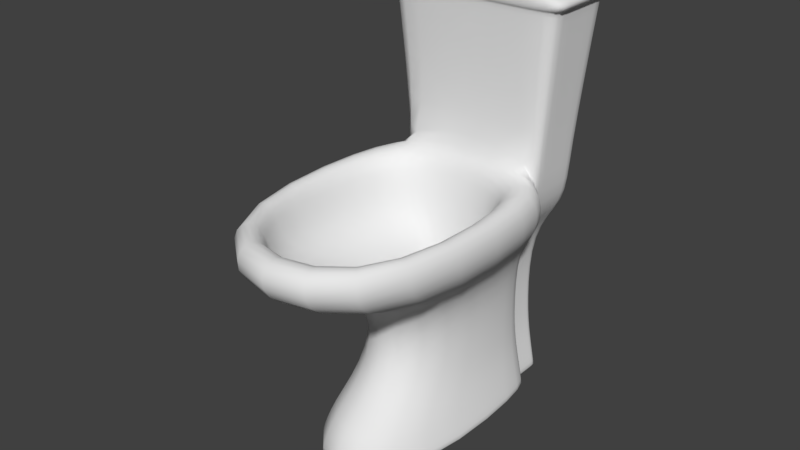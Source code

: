 # Source: toilettes.blend  (saved by Blender 2.77.0; exported with 4.5.12 LTS)
import bpy
from mathutils import Matrix  # noqa: F401  (used for matrix-valued properties, if any)

bpy.ops.wm.read_factory_settings(use_empty=True)
scene = bpy.context.scene
scene.name = 'Scene'

# ---- collections
col_collection_1 = bpy.data.collections.new('Collection 1'); scene.collection.children.link(col_collection_1)

# ---- materials (node trees are filled in below, after node groups)
mat_material = bpy.data.materials.new('Material')
mat_material.alpha_threshold = 0.0
mat_material.use_transparent_shadow = False
mat_material.roughness = 0.5
mat_material.line_color = (0.0, 0.0, 0.0, 1.0)

# ---- material node trees

# ---- world
world_world = bpy.data.worlds.new('World'); scene.world = world_world
world_world.color = (0.05088, 0.05088, 0.05088)
world_world.use_sun_shadow = False
world_world.sun_shadow_jitter_overblur = 0.0
world_world.cycles.sampling_method = 'MANUAL'

# ---- meshes
me_cube = bpy.data.meshes.new('Cube')
me_cube.from_pydata([(0.4854, 1.128, 0.0), (0.6923, -0.7223, 0.0), (-0.6923, -0.7223, 0.0), (-0.4854, 1.128, 0.0), (0.3499, 1.132, 0.6095), (0.4991, -0.1645, 0.6095), (-0.4991, -0.1645, 0.6095), (-0.3499, 1.132, 0.6095), (0.4854, 1.128, 0.05357), (0.6923, -0.7223, 0.05357), (-0.6923, -0.7223, 0.05357), (-0.4854, 1.128, 0.05357), (0.3499, 1.132, 1.283), (0.4991, -0.1645, 1.283), (-0.4991, -0.1645, 1.283), (-0.3499, 1.132, 1.283), (0.7511, 0.8835, 1.628), (1.071, -1.359, 1.628), (-1.071, -1.359, 1.628), (-0.7511, 0.8835, 1.628), (0.7511, 0.8835, 2.0), (1.071, -1.359, 2.0), (-1.071, -1.359, 2.0), (-0.7511, 0.8835, 2.0), (0.4413, 0.7694, 2.0), (0.7912, -1.054, 2.0), (-0.7912, -1.054, 2.0), (-0.4413, 0.7694, 2.0), (0.4413, 0.7694, 1.54), (0.7912, -1.054, 1.595), (-0.7912, -1.054, 1.595), (-0.4413, 0.7694, 1.54), (0.3108, 0.7728, 1.326), (0.3108, -0.03002, 1.326), (-0.3108, -0.03002, 1.326), (-0.3108, 0.7728, 1.326), (0.3108, 0.7728, 0.5188), (0.3108, -0.03002, 0.5188), (-0.3108, -0.03002, 0.5188), (-0.3108, 0.7728, 0.5188), (0.3108, 0.695, 0.1172), (0.3108, -0.4735, 0.1172), (-0.3108, -0.4735, 0.1172), (-0.3108, 0.695, 0.1172), (0.4087, 1.131, 0.3141), (0.583, -0.6494, 0.3141), (-0.583, -0.6494, 0.3141), (-0.4087, 1.131, 0.3141), (0.6923, 1.094, 0.0), (-0.6923, 1.094, 0.0), (0.4991, 1.108, 0.6095), (-0.4991, 1.108, 0.6095), (-0.6923, 1.094, 0.05357), (0.6923, 1.094, 0.05357), (0.4991, 1.108, 1.283), (-0.4991, 1.108, 1.283), (1.071, 0.8376, 1.628), (-1.071, 0.8376, 1.628), (1.071, 0.8376, 2.0), (-1.071, 0.8376, 2.0), (0.7912, 0.4088, 2.0), (-0.7912, 0.4088, 2.0), (0.7912, 0.4088, 1.541), (-0.7912, 0.4088, 1.541), (0.3108, 0.5326, 1.326), (-0.3108, 0.5326, 1.326), (0.3108, 0.5326, 0.5188), (-0.3108, 0.5326, 0.5188), (0.3108, 0.4481, 0.1172), (-0.3108, 0.4481, 0.1172), (-0.583, 1.098, 0.3141), (0.583, 1.098, 0.3141), (0.4854, 1.402, -0.0005381), (-0.4854, 1.402, -0.0005381), (0.3499, 1.405, 0.609), (-0.3499, 1.405, 0.609), (0.4854, 1.402, 0.05303), (-0.4854, 1.402, 0.05303), (0.3499, 1.405, 1.282), (-0.3499, 1.405, 1.282), (0.7511, 1.405, 1.628), (-0.7511, 1.405, 1.628), (0.7511, 1.405, 2.0), (-0.7511, 1.405, 2.0), (0.4087, 1.404, 0.3135), (-0.4087, 1.404, 0.3135), (-0.9827, 0.7743, 3.351), (-0.9827, 1.517, 3.35), (0.9827, 0.7743, 3.351), (0.9827, 1.517, 3.35), (0.9722, 1.513, 3.225), (0.9722, 0.7782, 3.226), (-0.9722, 0.7782, 3.226), (-0.9722, 1.513, 3.225), (0.4854, 1.376, -0.000488), (-0.7511, 1.356, 1.628), (-0.7511, 1.356, 2.0), (0.3499, 1.38, 1.282), (0.3499, 1.38, 0.609), (0.4854, 1.376, 0.05308), (0.7511, 1.356, 1.628), (0.7511, 1.356, 2.0), (-0.3499, 1.38, 1.282), (-0.4087, 1.379, 0.3136), (-0.4854, 1.376, 0.05308), (-0.3499, 1.38, 0.609), (-0.4854, 1.376, -0.000488), (0.4087, 1.379, 0.3136), (-0.9827, 1.448, 3.35), (0.9827, 1.448, 3.35), (-0.9722, 1.444, 3.225), (0.9722, 1.444, 3.225), (-0.7511, 0.9277, 1.628), (0.3499, 1.155, 1.283), (0.4854, 1.151, 0.05353), (0.7511, 0.9277, 2.0), (-0.3499, 1.155, 1.283), (-0.4854, 1.151, 0.05353), (-0.4854, 1.151, -4.554e-05), (0.9827, 0.8373, 3.351), (0.9722, 0.8405, 3.226), (0.4854, 1.151, -4.554e-05), (-0.7511, 0.9277, 2.0), (0.3499, 1.155, 0.6095), (0.7511, 0.9277, 1.628), (-0.4087, 1.154, 0.314), (-0.3499, 1.155, 0.6095), (0.4087, 1.154, 0.314), (-0.9827, 0.8373, 3.351), (-0.9722, 0.8405, 3.226), (-0.135, 0.9933, 3.391), (-0.135, 1.292, 3.391), (0.135, 1.292, 3.391), (0.135, 0.9933, 3.391), (-0.04468, 1.093, 3.391), (-0.04468, 1.192, 3.391), (0.04468, 1.192, 3.391), (0.04468, 1.093, 3.391), (-0.04468, 1.093, 3.417), (-0.04468, 1.192, 3.417), (0.04468, 1.192, 3.417), (0.04468, 1.093, 3.417), (-0.08917, 1.044, 3.417), (-0.08917, 1.241, 3.417), (0.08917, 1.241, 3.417), (0.08917, 1.044, 3.417), (-0.08917, 1.044, 3.473), (-0.08917, 1.241, 3.473), (0.08917, 1.241, 3.473), (0.08917, 1.044, 3.473), (0.08917, 1.241, 3.424), (0.08917, 1.044, 3.424), (-0.08917, 1.044, 3.424), (-0.08917, 1.241, 3.424), (0.04468, 1.093, 3.411), (-0.04468, 1.093, 3.411), (-0.04468, 1.192, 3.411), (0.04468, 1.192, 3.411), (-0.04468, 1.093, 3.399), (0.04468, 1.192, 3.399), (0.04468, 1.093, 3.399), (-0.04468, 1.192, 3.399), (0.902, 0.8046, 3.214), (-0.902, 1.486, 3.214), (0.902, 1.486, 3.214), (-0.902, 0.8046, 3.214), (0.902, 1.423, 3.214), (-0.902, 1.423, 3.214), (0.902, 0.8624, 3.214), (-0.902, 0.8624, 3.214), (0.896, 0.8068, 3.181), (-0.896, 1.484, 3.18), (0.896, 1.484, 3.18), (-0.896, 0.8068, 3.181), (0.896, 1.421, 3.18), (-0.896, 1.421, 3.18), (0.896, 0.8642, 3.18), (-0.896, 0.8642, 3.18)], [], [(48, 1, 2, 49), (104, 103, 85, 77), (71, 50, 5, 45), (45, 5, 6, 46), (70, 51, 7, 47), (102, 95, 81, 79), (101, 100, 80, 82), (49, 52, 11, 3), (1, 9, 10, 2), (48, 53, 9, 1), (54, 12, 16, 56), (6, 5, 13, 14), (50, 4, 12, 54), (51, 6, 14, 55), (57, 18, 22, 59), (55, 14, 18, 57), (99, 94, 72, 76), (14, 13, 17, 18), (22, 21, 25, 26), (95, 96, 83, 81), (18, 17, 21, 22), (56, 16, 20, 58), (61, 26, 30, 63), (58, 20, 24, 60), (59, 22, 26, 61), (20, 23, 27, 24), (28, 31, 35, 32), (24, 27, 31, 28), (26, 25, 29, 30), (60, 24, 28, 62), (34, 33, 37, 38), (30, 29, 33, 34), (62, 28, 32, 64), (63, 30, 34, 65), (67, 38, 42, 69), (64, 32, 36, 66), (65, 34, 38, 67), (32, 35, 39, 36), (68, 69, 42, 41), (36, 39, 43, 40), (38, 37, 41, 42), (66, 36, 40, 68), (97, 98, 74, 78), (52, 70, 47, 11), (9, 45, 46, 10), (53, 71, 45, 9), (8, 44, 71, 53), (10, 46, 70, 52), (37, 66, 68, 41), (40, 43, 69, 68), (35, 65, 67, 39), (33, 64, 66, 37), (39, 67, 69, 43), (31, 63, 65, 35), (29, 62, 64, 33), (25, 60, 62, 29), (23, 59, 61, 27), (21, 58, 60, 25), (27, 61, 63, 31), (17, 56, 58, 21), (15, 55, 57, 19), (19, 57, 59, 23), (7, 51, 55, 15), (5, 50, 54, 13), (13, 54, 56, 17), (0, 8, 53, 48), (2, 10, 52, 49), (46, 6, 51, 70), (44, 4, 50, 71), (0, 48, 49, 3), (74, 75, 79, 78), (76, 72, 73, 77), (84, 76, 77, 85), (78, 79, 81, 80), (80, 81, 83, 82), (74, 84, 85, 75), (103, 105, 75, 85), (111, 90, 89, 109), (106, 104, 77, 73), (94, 106, 73, 72), (105, 102, 79, 75), (98, 107, 84, 74), (100, 97, 78, 80), (107, 99, 76, 84), (108, 109, 89, 87), (129, 92, 86, 128), (90, 93, 87, 89), (92, 91, 88, 86), (165, 162, 91, 92), (164, 163, 93, 90), (169, 165, 92, 129), (166, 164, 90, 111), (168, 166, 111, 120), (163, 167, 110, 93), (93, 110, 108, 87), (109, 108, 131, 132), (127, 114, 99, 107), (124, 113, 97, 100), (123, 127, 107, 98), (126, 116, 102, 105), (121, 118, 106, 94), (118, 117, 104, 106), (120, 111, 109, 119), (125, 126, 105, 103), (113, 123, 98, 97), (112, 122, 96, 95), (114, 121, 94, 99), (115, 124, 100, 101), (116, 112, 95, 102), (117, 125, 103, 104), (11, 47, 125, 117), (15, 19, 112, 116), (20, 16, 124, 115), (8, 0, 121, 114), (19, 23, 122, 112), (12, 4, 123, 113), (47, 7, 126, 125), (91, 120, 119, 88), (3, 11, 117, 118), (0, 3, 118, 121), (7, 15, 116, 126), (4, 44, 127, 123), (16, 12, 113, 124), (44, 8, 114, 127), (86, 88, 119, 128), (162, 168, 120, 91), (167, 169, 129, 110), (110, 129, 128, 108), (133, 132, 136, 137), (119, 109, 132, 133), (128, 119, 133, 130), (108, 128, 130, 131), (155, 154, 141, 138), (131, 130, 134, 135), (130, 133, 137, 134), (132, 131, 135, 136), (141, 140, 144, 145), (157, 156, 139, 140), (154, 157, 140, 141), (156, 155, 138, 139), (151, 150, 148, 149), (139, 138, 142, 143), (138, 141, 145, 142), (140, 139, 143, 144), (146, 149, 148, 147), (153, 152, 146, 147), (152, 151, 149, 146), (150, 153, 147, 148), (144, 143, 153, 150), (142, 145, 151, 152), (143, 142, 152, 153), (145, 144, 150, 151), (161, 158, 155, 156), (160, 159, 157, 154), (159, 161, 156, 157), (158, 160, 154, 155), (134, 137, 160, 158), (136, 135, 161, 159), (137, 136, 159, 160), (135, 134, 158, 161), (175, 177, 169, 167), (170, 176, 168, 162), (171, 175, 167, 163), (176, 174, 166, 168), (174, 172, 164, 166), (177, 173, 165, 169), (172, 171, 163, 164), (173, 170, 162, 165), (23, 20, 170, 173), (82, 83, 171, 172), (122, 23, 173, 177), (101, 82, 172, 174), (115, 101, 174, 176), (83, 96, 175, 171), (20, 115, 176, 170), (96, 122, 177, 175)])
me_cube.polygons.foreach_set('use_smooth', [True] * 176)
me_cube.materials.append(mat_material)
me_cube.use_remesh_preserve_volume = False
me_cube.use_remesh_preserve_attributes = False
me_cube.use_mirror_vertex_groups = False
me_cube.update()

# ---- objects
ob_cube = bpy.data.objects.new('Cube', me_cube)

# ---- transforms, parenting, visibility, modifiers, constraints
ob_cube.location = (0.0, 0.0, 0.0)
ob_cube.scale = (0.7688, 1.0, 1.0)
ob_cube.lock_rotations_4d = False
ob_cube.empty_display_type = 'ARROWS'
ob_cube.lineart.crease_threshold = 0.0
_m = ob_cube.modifiers.new('Subsurf', 'SUBSURF')
_m.uv_smooth = 'PRESERVE_CORNERS'
_m.quality = 2
_m.levels = 2
_m.show_only_control_edges = False

# ---- collection membership
col_collection_1.objects.link(ob_cube)

# ---- scene / render settings (as saved in the file)
scene.frame_start = 1; scene.frame_end = 250; scene.frame_set(1)
scene.render.engine = 'BLENDER_EEVEE_NEXT'
scene.render.resolution_percentage = 50
scene.render.dither_intensity = 0.0
scene.cycles.use_denoising = False
scene.cycles.samples = 128
scene.cycles.sampling_pattern = 'TABULATED_SOBOL'
scene.cycles.light_sampling_threshold = 0.0
scene.cycles.use_adaptive_sampling = False
scene.cycles.use_light_tree = False
scene.cycles.blur_glossy = 0.0
scene.cycles.sample_clamp_indirect = 0.0
scene.view_settings.view_transform = 'Standard'
bpy.context.view_layer.update()

# ---- added for rendering (the .blend has no active camera and no usable light): camera, sun
cam_auto = bpy.data.cameras.new('AutoCamera')
cam_auto.lens = 50.0
cam_auto.sensor_width = 36.0
cam_auto.clip_end = 1000.0
ob_auto_camera = bpy.data.objects.new('AutoCamera', cam_auto)
scene.collection.objects.link(ob_auto_camera)
ob_auto_camera.location = (4.44177, -5.25109, 5.28978)
ob_auto_camera.rotation_euler = (1.09748, -7.21219e-08, 0.694738)
scene.camera = ob_auto_camera
light_auto_sun = bpy.data.lights.new('AutoSun', 'SUN')
light_auto_sun.energy = 3.0
light_auto_sun.angle = 0.0523599
ob_auto_sun = bpy.data.objects.new('AutoSun', light_auto_sun)
scene.collection.objects.link(ob_auto_sun)
ob_auto_sun.rotation_euler = (0.872665, 0.174533, 0.523599)
bpy.context.view_layer.update()
